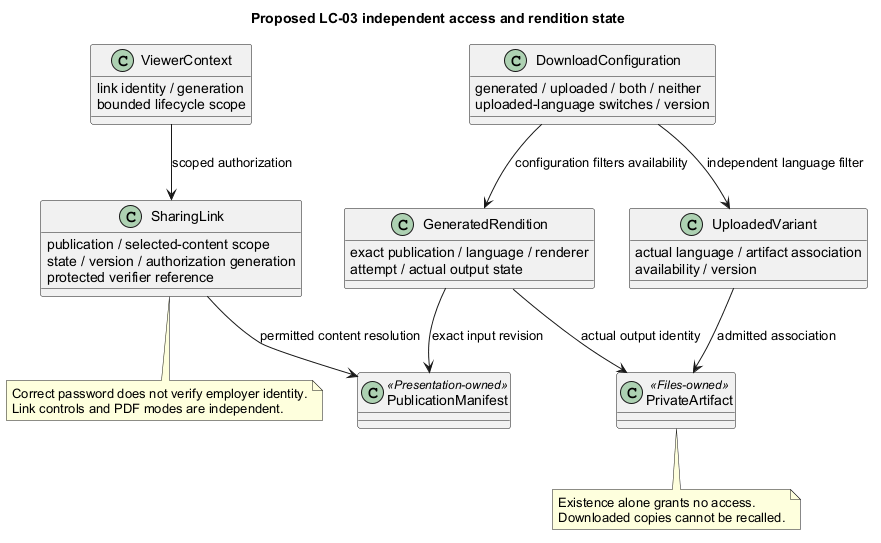

The diagram above was rendered by PlantUML. Its source (embedded in the PNG):
@startuml
' OWNER-MVP-2026-11-04 review: MVP core / cross-cutting. Core presentation/application/files or shared authority/recovery invariant remains applicable.
title Proposed LC-03 independent access and rendition state
skinparam backgroundColor white
skinparam shadowing false
skinparam defaultFontName Arial

class SharingLink {
 publication / selected-content scope
 state / version / authorization generation
 protected verifier reference
}
class ViewerContext {
 link identity / generation
 bounded lifecycle scope
}
class DownloadConfiguration {
 generated / uploaded / both / neither
 uploaded-language switches / version
}
class GeneratedRendition {
 exact publication / language / renderer
 attempt / actual output state
}
class UploadedVariant {
 actual language / artifact association
 availability / version
}
class PublicationManifest <<Presentation-owned>>
class PrivateArtifact <<Files-owned>>
ViewerContext --> SharingLink : scoped authorization
SharingLink --> PublicationManifest : permitted content resolution
DownloadConfiguration --> GeneratedRendition : configuration filters availability
DownloadConfiguration --> UploadedVariant : independent language filter
GeneratedRendition --> PublicationManifest : exact input revision
GeneratedRendition --> PrivateArtifact : actual output identity
UploadedVariant --> PrivateArtifact : admitted association
note bottom of SharingLink
 Correct password does not verify employer identity.
 Link controls and PDF modes are independent.
end note
note bottom of PrivateArtifact
 Existence alone grants no access.
 Downloaded copies cannot be recalled.
end note
@enduml